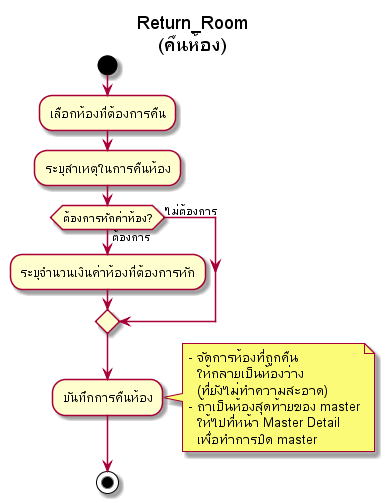

The diagram above was rendered by PlantUML. Its source (embedded in the PNG):
@startuml
title Return_Room\n(คืนห้อง)
start

:เลือกห้องที่ต้องการคืน;
:ระบุสาเหตุในการคืนห้อง;

if (ต้องการหักค่าห้อง?) then (ต้องการ)
    :ระบุจำนวนเงินค่าห้องที่ต้องการหัก;
else (ไม่ต้องการ)
endif

:บันทึกการคืนห้อง;
note right
    - จัดการห้องที่ถูกคืน
      ให้กลายเป็นห้องว่าง 
      (ที่ยังไม่ทำความสะอาด)
    - ถ้าเป็นห้องสุดท้ายของ master
      ให้ไปที่หน้า Master Detail
      เพื่อทำการปิด master
endnote

stop
@enduml